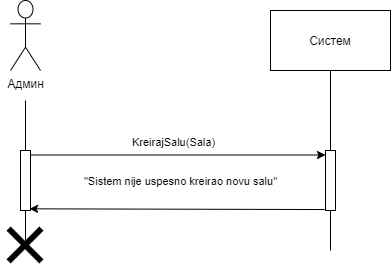

The diagram above was exported from draw.io. Its source (the exported page's mxGraphModel, read from the mxfile embedded in the PNG):
<mxGraphModel dx="700" dy="691" grid="1" gridSize="10" guides="1" tooltips="1" connect="1" arrows="1" fold="1" page="1" pageScale="1" pageWidth="827" pageHeight="1169" math="0" shadow="0">
  <root>
    <mxCell id="0" />
    <mxCell id="1" parent="0" />
    <mxCell id="bx-bxCVwLNowEof59Hv7-1" value="Админ" style="shape=umlActor;verticalLabelPosition=bottom;verticalAlign=top;html=1;" vertex="1" parent="1">
      <mxGeometry x="310" y="230" width="30" height="70" as="geometry" />
    </mxCell>
    <mxCell id="bx-bxCVwLNowEof59Hv7-2" value="" style="points=[];perimeter=orthogonalPerimeter;rounded=0;shadow=0;strokeWidth=1;" vertex="1" parent="1">
      <mxGeometry x="320" y="380" width="10" height="60" as="geometry" />
    </mxCell>
    <mxCell id="bx-bxCVwLNowEof59Hv7-3" value="" style="endArrow=none;html=1;" edge="1" parent="1" source="bx-bxCVwLNowEof59Hv7-2">
      <mxGeometry width="50" height="50" relative="1" as="geometry">
        <mxPoint x="330" y="420" as="sourcePoint" />
        <mxPoint x="325" y="330" as="targetPoint" />
      </mxGeometry>
    </mxCell>
    <mxCell id="bx-bxCVwLNowEof59Hv7-4" value="" style="endArrow=none;html=1;" edge="1" parent="1" target="bx-bxCVwLNowEof59Hv7-2">
      <mxGeometry width="50" height="50" relative="1" as="geometry">
        <mxPoint x="325" y="470" as="sourcePoint" />
        <mxPoint x="360" y="540" as="targetPoint" />
      </mxGeometry>
    </mxCell>
    <mxCell id="bx-bxCVwLNowEof59Hv7-5" value="Систем" style="rounded=0;whiteSpace=wrap;html=1;" vertex="1" parent="1">
      <mxGeometry x="570" y="240" width="120" height="60" as="geometry" />
    </mxCell>
    <mxCell id="bx-bxCVwLNowEof59Hv7-6" value="" style="points=[];perimeter=orthogonalPerimeter;rounded=0;shadow=0;strokeWidth=1;" vertex="1" parent="1">
      <mxGeometry x="625" y="380" width="10" height="60" as="geometry" />
    </mxCell>
    <mxCell id="bx-bxCVwLNowEof59Hv7-7" value="" style="endArrow=none;html=1;" edge="1" parent="1" source="bx-bxCVwLNowEof59Hv7-6" target="bx-bxCVwLNowEof59Hv7-5">
      <mxGeometry width="50" height="50" relative="1" as="geometry">
        <mxPoint x="605" y="360" as="sourcePoint" />
        <mxPoint x="630" y="330" as="targetPoint" />
      </mxGeometry>
    </mxCell>
    <mxCell id="bx-bxCVwLNowEof59Hv7-8" value="" style="endArrow=none;html=1;" edge="1" parent="1" target="bx-bxCVwLNowEof59Hv7-6">
      <mxGeometry width="50" height="50" relative="1" as="geometry">
        <mxPoint x="630" y="479.9999999999999" as="sourcePoint" />
        <mxPoint x="625" y="550" as="targetPoint" />
      </mxGeometry>
    </mxCell>
    <mxCell id="bx-bxCVwLNowEof59Hv7-9" value="" style="endArrow=classic;html=1;exitX=1.1;exitY=0.075;exitDx=0;exitDy=0;exitPerimeter=0;" edge="1" parent="1" source="bx-bxCVwLNowEof59Hv7-2" target="bx-bxCVwLNowEof59Hv7-6">
      <mxGeometry width="50" height="50" relative="1" as="geometry">
        <mxPoint x="370" y="380" as="sourcePoint" />
        <mxPoint x="420" y="330" as="targetPoint" />
      </mxGeometry>
    </mxCell>
    <mxCell id="bx-bxCVwLNowEof59Hv7-10" value="KreirajSalu(Sala)" style="edgeLabel;html=1;align=center;verticalAlign=middle;resizable=0;points=[];" vertex="1" connectable="0" parent="bx-bxCVwLNowEof59Hv7-9">
      <mxGeometry x="-0.1824" y="-1" relative="1" as="geometry">
        <mxPoint x="21.41" y="-14" as="offset" />
      </mxGeometry>
    </mxCell>
    <mxCell id="bx-bxCVwLNowEof59Hv7-11" value="&quot;Sistem nije uspesno kreirao novu salu&quot;" style="edgeLabel;html=1;align=center;verticalAlign=middle;resizable=0;points=[];" vertex="1" connectable="0" parent="bx-bxCVwLNowEof59Hv7-9">
      <mxGeometry x="0.3962" y="-2" relative="1" as="geometry">
        <mxPoint x="-56.51999999999998" y="23.5" as="offset" />
      </mxGeometry>
    </mxCell>
    <mxCell id="bx-bxCVwLNowEof59Hv7-12" value="" style="endArrow=classic;html=1;exitX=-0.09;exitY=0.984;exitDx=0;exitDy=0;exitPerimeter=0;entryX=0.91;entryY=0.972;entryDx=0;entryDy=0;entryPerimeter=0;" edge="1" parent="1" source="bx-bxCVwLNowEof59Hv7-6" target="bx-bxCVwLNowEof59Hv7-2">
      <mxGeometry width="50" height="50" relative="1" as="geometry">
        <mxPoint x="370" y="380" as="sourcePoint" />
        <mxPoint x="330" y="419" as="targetPoint" />
      </mxGeometry>
    </mxCell>
    <mxCell id="bx-bxCVwLNowEof59Hv7-13" value="" style="shape=image;html=1;verticalAlign=top;verticalLabelPosition=bottom;labelBackgroundColor=#ffffff;imageAspect=0;aspect=fixed;image=https://cdn0.iconfinder.com/data/icons/solid-line-essential-ui-icon-set/512/essential_set_close-128.png" vertex="1" parent="1">
      <mxGeometry x="300" y="450" width="50" height="50" as="geometry" />
    </mxCell>
  </root>
</mxGraphModel>